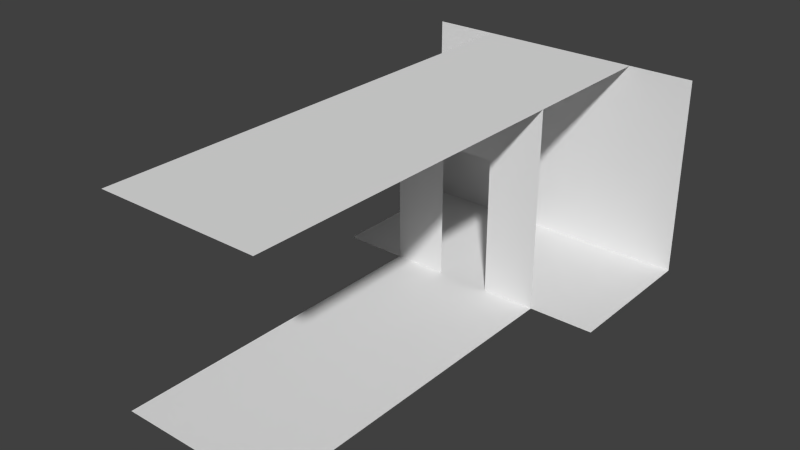 # Source: backroom.blend  (saved by Blender 2.72.0; exported with 4.5.12 LTS)
import bpy
from mathutils import Matrix  # noqa: F401  (used for matrix-valued properties, if any)

bpy.ops.wm.read_factory_settings(use_empty=True)
scene = bpy.context.scene
scene.name = 'Scene'

# ---- collections
col_collection_1 = bpy.data.collections.new('Collection 1'); scene.collection.children.link(col_collection_1)

# ---- materials (node trees are filled in below, after node groups)
mat_doorway = bpy.data.materials.new('doorway')
mat_doorway.alpha_threshold = 0.0
mat_doorway.use_transparent_shadow = False
mat_doorway.roughness = 0.5
mat_backroom = bpy.data.materials.new('backroom')
mat_backroom.alpha_threshold = 0.0
mat_backroom.use_transparent_shadow = False
mat_backroom.roughness = 0.5

# ---- material node trees

# ---- world
world_world = bpy.data.worlds.new('World'); scene.world = world_world
world_world.color = (0.05088, 0.05088, 0.05088)
world_world.use_sun_shadow = False
world_world.sun_shadow_jitter_overblur = 0.0
world_world.cycles.sampling_method = 'MANUAL'
world_world.cycles.sample_map_resolution = 256

# ---- meshes
me_cube_024 = bpy.data.meshes.new('Cube.024')
me_cube_024.from_pydata([(0.3333, 0.619, 0.0), (-0.3333, 0.619, 0.0), (0.3333, 0.0, 0.0), (-0.3333, 0.0, 0.0), (0.3333, 0.619, 0.8318), (-0.3333, 0.619, 0.8318), (0.3333, -2.384e-07, 0.8318), (-0.3333, 0.0, 0.8318), (0.3333, -5.96e-08, 0.0), (-0.3333, 5.96e-08, 0.0), (0.3333, -1.42, 0.0), (-0.3333, -1.42, 0.0), (0.3333, -4.172e-07, 0.8318), (-0.3333, -2.98e-07, 0.8318), (0.3333, -1.42, 0.8318), (-0.3333, -1.42, 0.8318), (0.1111, -2.98e-08, 0.0), (-0.1111, 2.98e-08, 0.0), (0.1111, -1.42, 0.0), (-0.1111, -1.42, 0.0), (0.1111, -3.874e-07, 0.8318), (-0.1111, -3.278e-07, 0.8318), (0.1111, -1.42, 0.8318), (-0.1111, -1.42, 0.8318), (0.3333, -2.384e-07, 0.5706), (-0.3333, -1.192e-07, 0.5706), (0.1111, -2.086e-07, 0.5706), (-0.1111, -1.49e-07, 0.5706), (0.6042, 0.619, 0.0), (-0.6042, 0.619, 0.0), (0.6042, 0.0, 0.0), (-0.6042, 0.0, 0.0), (0.6042, 0.619, 0.8318), (-0.6042, 0.619, 0.8318)], [], [(3, 2, 0, 1), (6, 7, 5, 4), (4, 5, 1, 0), (18, 10, 8, 16), (23, 15, 13, 21), (27, 25, 9, 17), (11, 19, 17, 9), (19, 18, 16, 17), (14, 22, 20, 12), (22, 23, 21, 20), (24, 26, 16, 8), (21, 13, 25, 27), (12, 20, 26, 24), (20, 21, 27, 26), (1, 5, 33, 29), (4, 0, 28, 32), (3, 1, 29, 31), (0, 2, 30, 28)])
me_cube_024.polygons.foreach_set('material_index', [1, 1, 1, 0, 0, 0, 0, 0, 0, 0, 0, 0, 0, 0, 1, 1, 1, 1])
_uv = me_cube_024.uv_layers.new(name='UVMap')
_uv.uv.foreach_set('vector', [0.01107, 0.0001215, 0.9805, 0.0002327, 0.9803, 0.2992, 0.01097, 0.2991, 0.9801, 0.9999, 0.01072, 0.9998, 0.01083, 0.7008, 0.9802, 0.701, 0.9802, 0.701, 0.01083, 0.7008, 0.01097, 0.2991, 0.9803, 0.2992, 0.6492, 0.0001324, 1.0, 0.0001326, 1.0, 0.3907, 0.6492, 0.3907, 0.3508, 1.0, 0.0, 1.0, 2.414e-06, 0.6236, 0.3508, 0.6236, 0.3508, 0.5513, 2.801e-06, 0.5513, 3.278e-06, 0.3907, 0.3508, 0.3907, 4.381e-06, 0.0001322, 0.3508, 0.0001324, 0.3508, 0.3907, 3.278e-06, 0.3907, 0.3508, 0.0001324, 0.6492, 0.0001324, 0.6492, 0.3907, 0.3508, 0.3907, 1.0, 1.0, 0.6492, 1.0, 0.6492, 0.6236, 1.0, 0.6236, 0.6492, 1.0, 0.3508, 1.0, 0.3508, 0.6236, 0.6492, 0.6236, 1.0, 0.5513, 0.6492, 0.5513, 0.6492, 0.3907, 1.0, 0.3907, 0.3508, 0.6236, 2.414e-06, 0.6236, 2.801e-06, 0.5513, 0.3508, 0.5513, 1.0, 0.6236, 0.6492, 0.6236, 0.6492, 0.5513, 1.0, 0.5513, 0.6492, 0.6236, 0.3508, 0.6236, 0.3508, 0.5513, 0.6492, 0.5513, 0.01097, 0.2991, 0.01083, 0.7008, -0.3602, 0.7008, -0.36, 0.299, 0.9802, 0.701, 0.9803, 0.2992, 1.315, 0.2992, 1.315, 0.701, 0.01107, 0.0001215, 0.01097, 0.2991, -0.36, 0.299, -0.3599, 7.641e-05, 0.9803, 0.2992, 0.9805, 0.0002327, 1.315, 0.0002779, 1.315, 0.2992])
me_cube_024.materials.append(mat_doorway)
me_cube_024.materials.append(mat_backroom)
me_cube_024.use_remesh_preserve_volume = False
me_cube_024.use_remesh_preserve_attributes = False
me_cube_024.use_mirror_vertex_groups = False
me_cube_024.update()

# ---- objects
ob_mur_backroom = bpy.data.objects.new('mur_backroom', me_cube_024)

# ---- transforms, parenting, visibility, modifiers, constraints
ob_mur_backroom.location = (1.027, 0.0, 0.0)
ob_mur_backroom.lock_rotations_4d = False
ob_mur_backroom.empty_display_type = 'ARROWS'
ob_mur_backroom.lineart.crease_threshold = 0.0

# ---- collection membership
col_collection_1.objects.link(ob_mur_backroom)

# ---- scene / render settings (as saved in the file)
scene.frame_start = 1; scene.frame_end = 250; scene.frame_set(2)
scene.render.engine = 'BLENDER_EEVEE_NEXT'
scene.render.resolution_x = 320
scene.render.resolution_y = 180
scene.render.resolution_percentage = 50
scene.render.dither_intensity = 0.0
scene.cycles.use_denoising = False
scene.cycles.samples = 10
scene.cycles.sampling_pattern = 'TABULATED_SOBOL'
scene.cycles.light_sampling_threshold = 0.0
scene.cycles.use_adaptive_sampling = False
scene.cycles.use_light_tree = False
scene.cycles.blur_glossy = 0.0
scene.cycles.pixel_filter_type = 'GAUSSIAN'
scene.cycles.sample_clamp_indirect = 0.0
scene.view_settings.view_transform = 'Standard'
bpy.context.view_layer.update()

# ---- added for rendering (the .blend has no active camera and no usable light): camera, sun
cam_auto = bpy.data.cameras.new('AutoCamera')
cam_auto.lens = 50.0
cam_auto.sensor_width = 36.0
cam_auto.clip_end = 1000.0
ob_auto_camera = bpy.data.objects.new('AutoCamera', cam_auto)
scene.collection.objects.link(ob_auto_camera)
ob_auto_camera.location = (3.35148, -3.18947, 2.2752)
ob_auto_camera.rotation_euler = (1.09748, -7.21219e-08, 0.694738)
scene.camera = ob_auto_camera
light_auto_sun = bpy.data.lights.new('AutoSun', 'SUN')
light_auto_sun.energy = 3.0
light_auto_sun.angle = 0.0523599
ob_auto_sun = bpy.data.objects.new('AutoSun', light_auto_sun)
scene.collection.objects.link(ob_auto_sun)
ob_auto_sun.rotation_euler = (0.872665, 0.174533, 0.523599)
bpy.context.view_layer.update()
